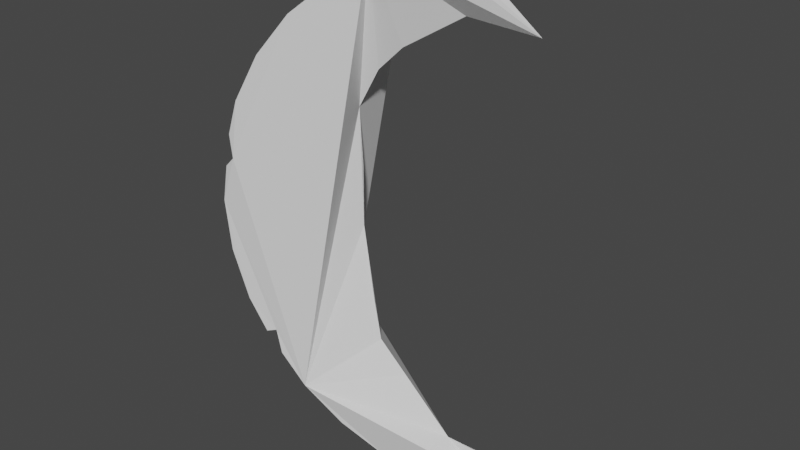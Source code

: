 # Source: moon.blend  (saved by Blender 2.82.7; exported with 4.5.12 LTS)
import bpy
from mathutils import Matrix  # noqa: F401  (used for matrix-valued properties, if any)

bpy.ops.wm.read_factory_settings(use_empty=True)
scene = bpy.context.scene
scene.name = 'Scene'

# ---- collections
col_collection = bpy.data.collections.new('Collection'); scene.collection.children.link(col_collection)

# ---- world
world_world = bpy.data.worlds.new('World'); scene.world = world_world
world_world.use_nodes = True; world_world.node_tree.nodes.clear()
_N = world_world.node_tree.nodes; _L = world_world.node_tree.links
n0 = _N.new('ShaderNodeOutputWorld'); n0.name = 'World Output'; n0.location = (300, 300)
n1 = _N.new('ShaderNodeBackground'); n1.name = 'Background'; n1.location = (10, 300)
n1.inputs[0].default_value = (0.05088, 0.05088, 0.05088, 1.0)
_L.new(n1.outputs[0], n0.inputs[0])
n0.is_active_output = True
world_world.color = (0.05088, 0.05088, 0.05088)
world_world.use_sun_shadow = False
world_world.sun_shadow_jitter_overblur = 0.0

# ---- meshes
me_sphere_001 = bpy.data.meshes.new('Sphere.001')
me_sphere_001.from_pydata([(0.2239, -0.02497, -0.6867), (0.1228, 0.01272, 0.6708), (-0.09967, -0.03697, 0.8025), (-0.376, -0.0874, 0.8394), (-0.483, -0.1294, 0.7483), (-0.6147, -0.1647, 0.6364), (-0.7228, -0.1937, 0.5), (-0.8032, -0.2152, 0.3444), (-0.8153, -0.2316, 0.1573), (-0.8693, -0.2329, 6.795e-08), (-0.8526, -0.2285, -0.1756), (-0.8032, -0.2152, -0.3444), (-0.7125, -0.188, -0.4452), (-0.6147, -0.1647, -0.6364), (-0.483, -0.1294, -0.7483), (-0.3327, -0.08914, -0.8315), (-0.1289, -0.05371, -0.8551), (-0.1063, 0.008375, 0.8037), (-0.3878, 0.001745, 0.8394), (-0.5, -3.229e-07, 0.7483), (-0.6364, -2.931e-07, 0.6364), (-0.7483, -3.825e-07, 0.5), (-0.8315, -1.888e-07, 0.3444), (-0.8453, -0.003102, 0.1573), (-0.9, -2.782e-07, 6.795e-08), (-0.8827, -3.08e-07, -0.1756), (-0.8315, -1.888e-07, -0.3444), (-0.738, 0.005656, -0.4452), (-0.6364, -2.931e-07, -0.6364), (-0.5, -3.527e-07, -0.7483), (-0.3444, -2.708e-07, -0.8315), (-0.1351, -0.008225, -0.8553), (-0.1008, 0.05379, 0.8036), (-0.376, 0.09089, 0.8394), (-0.483, 0.1294, 0.7483), (-0.6147, 0.1647, 0.6364), (-0.7228, 0.1937, 0.5), (-0.8032, 0.2152, 0.3444), (-0.8153, 0.2254, 0.1573), (-0.8693, 0.2329, 6.795e-08), (-0.8526, 0.2285, -0.1756), (-0.8032, 0.2152, -0.3444), (-0.7125, 0.1993, -0.4452), (-0.6147, 0.1647, -0.6364), (-0.483, 0.1294, -0.7483), (-0.3327, 0.08914, -0.8315), (-0.1277, 0.03694, -0.8543), (-0.1178, 0.01057, 0.6838), (-0.318, -0.01201, 0.5613), (-0.4876, -0.008666, 0.343), (-0.484, 0.0006326, 0.1518), (-0.4881, 0.003664, -0.05879), (-0.433, -0.01311, -0.3103), (-0.3141, -2.225e-07, -0.5475), (-0.1286, -0.009732, -0.7018), (0.2203, -0.02604, -0.6775), (0.2203, -0.02604, -0.6775), (-0.3327, -0.08914, -0.8315), (-0.1289, -0.05371, -0.8551), (-0.3338, 0.08915, -0.8315), (-0.1293, 0.03706, -0.8547), (-0.3327, -0.08914, -0.8315), (-0.1289, -0.05371, -0.8551), (0.2239, -0.02497, -0.6867), (0.1228, 0.01272, 0.6708), (-0.09967, -0.03697, 0.8025), (-0.376, -0.0874, 0.8394), (-0.483, -0.1294, 0.7483), (-0.6147, -0.1647, 0.6364), (-0.7228, -0.1937, 0.5), (-0.8032, -0.2152, 0.3444), (-0.8153, -0.2316, 0.1573), (-0.8693, -0.2329, 6.795e-08), (-0.8526, -0.2285, -0.1756), (-0.8032, -0.2152, -0.3444), (-0.7125, -0.188, -0.4452), (-0.6147, -0.1647, -0.6364), (-0.483, -0.1294, -0.7483), (-0.3327, -0.08914, -0.8315), (-0.1289, -0.05371, -0.8551), (-0.1008, 0.05379, 0.8036), (-0.376, 0.09089, 0.8394), (-0.483, 0.1294, 0.7483), (-0.6147, 0.1647, 0.6364), (-0.7228, 0.1937, 0.5), (-0.8032, 0.2152, 0.3444), (-0.8153, 0.2254, 0.1573), (-0.8693, 0.2329, 6.795e-08), (-0.8526, 0.2285, -0.1756), (-0.8032, 0.2152, -0.3444), (-0.7125, 0.1993, -0.4452), (-0.6147, 0.1647, -0.6364), (-0.483, 0.1294, -0.7483), (-0.3327, 0.08914, -0.8315), (-0.1277, 0.03694, -0.8543), (-0.1178, 0.01057, 0.6838), (-0.318, -0.01201, 0.5613), (-0.4875, -0.008434, 0.3441), (-0.484, 0.0006326, 0.1518), (-0.4881, 0.003664, -0.05879), (-0.433, -0.01311, -0.3103), (-0.3141, -2.225e-07, -0.5475), (-0.1286, -0.009732, -0.7018), (0.2203, -0.02604, -0.6775), (0.2203, -0.02604, -0.6775), (-0.3338, 0.08915, -0.8315), (-0.1293, 0.03706, -0.8547), (-0.8338, -0.2242, 0.2308), (-0.8633, -0.0001915, 0.2308), (-0.8338, 0.2238, 0.2308), (-0.8497, -0.2303, 0.1229), (-0.8799, -0.0006314, 0.1229), (-0.8497, 0.2291, 0.1229), (-0.4876, -0.008666, 0.343), (-0.484, 0.0006326, 0.1518), (-0.4876, -0.008666, 0.343), (-0.484, 0.0006326, 0.1518), (-0.4876, -0.008666, 0.343), (-0.484, 0.0006326, 0.1518), (-0.6944, -0.1859, -0.5285), (-0.719, 0.0006191, -0.5285), (-0.6944, 0.1872, -0.5285), (-0.7447, -0.1995, -0.4562), (-0.771, 9.643e-05, -0.4562), (-0.7447, 0.1997, -0.4562), (-0.4875, -0.008434, 0.3441), (-0.484, 0.0006326, 0.1518), (-0.4875, -0.008434, 0.3441), (-0.484, 0.0006326, 0.1518), (-0.4141, -0.00501, -0.4487), (-0.4141, -0.00501, -0.4487), (-0.4099, -0.01024, 0.4762), (0.07399, 0.002142, -0.7665), (0.0759, -0.04326, -0.7685), (0.06804, -0.02033, -0.7707)], [(1, 64), (2, 65), (3, 66), (4, 67), (5, 68), (6, 69), (7, 70), (8, 71), (9, 72), (10, 73), (11, 74), (12, 75), (13, 76), (14, 77), (15, 78), (16, 79), (32, 80), (33, 81), (34, 82), (35, 83), (36, 84), (37, 85), (38, 86), (39, 87), (40, 88), (41, 89), (42, 90), (43, 91), (44, 92), (45, 93), (46, 94), (47, 95), (48, 96), (49, 97), (50, 98), (51, 99), (52, 100), (53, 101), (54, 102), (55, 103), (59, 105), (60, 106), (49, 113), (98, 114), (113, 115), (114, 116), (115, 117), (116, 118), (117, 118), (97, 125), (118, 126), (125, 127), (126, 128), (127, 128)], [(5, 4, 19, 20), (119, 12, 27, 120), (6, 5, 20, 21), (14, 13, 28, 29), (7, 6, 21, 22), (15, 14, 29, 30), (107, 7, 22, 108), (16, 15, 30, 31), (110, 8, 23, 111), (2, 1, 17), (0, 133, 16, 31), (10, 9, 24, 25), (3, 2, 17, 18), (11, 10, 25, 26), (4, 3, 18, 19), (122, 11, 26, 123), (111, 23, 38, 112), (17, 1, 32), (0, 31, 46, 132), (25, 24, 39, 40), (18, 17, 32, 33), (26, 25, 40, 41), (19, 18, 33, 34), (123, 26, 41, 124), (20, 19, 34, 35), (120, 27, 42, 121), (21, 20, 35, 36), (29, 28, 43, 44), (22, 21, 36, 37), (30, 29, 44, 45), (108, 22, 37, 109), (31, 30, 45, 46), (46, 45, 59, 60), (57, 58, 62, 61), (2, 3, 4, 5, 6, 7, 107, 8, 110, 9, 10, 11, 122, 12, 119, 13, 14, 15, 16, 133, 0, 63, 104, 56, 55, 54, 53, 130, 52, 51, 50, 49, 131, 48, 47, 1), (0, 132, 46, 60, 59, 45, 44, 43, 121, 42, 124, 41, 40, 39, 112, 38, 109, 37, 36, 35, 34, 33, 32, 1, 47, 48, 131, 49, 50, 51, 52, 130, 53, 54, 55, 56, 104, 63), (23, 108, 109, 38), (8, 107, 108, 23), (24, 111, 112, 39), (9, 110, 111, 24), (28, 120, 121, 43), (13, 119, 120, 28), (27, 123, 124, 42), (12, 122, 123, 27)])
_uv = me_sphere_001.uv_layers.new(name='UVMap')
_uv.uv.foreach_set('vector', [0.04167, 0.75, 0.04167, 0.8125, 8.941e-08, 0.8125, 5.96e-08, 0.75, 0.04167, 0.2971, 0.04167, 0.3125, 8.941e-08, 0.3125, 8.209e-08, 0.2971, 0.04167, 0.6875, 0.04167, 0.75, 5.96e-08, 0.75, 8.941e-08, 0.6875, 0.04167, 0.1875, 0.04167, 0.25, 5.96e-08, 0.25, 8.941e-08, 0.1875, 0.04167, 0.625, 0.04167, 0.6875, 8.941e-08, 0.6875, 0.0, 0.625, 0.04167, 0.125, 0.04167, 0.1875, 8.941e-08, 0.1875, 1.192e-07, 0.125, 0.04167, 0.5834, 0.04167, 0.625, 0.0, 0.625, 3.972e-08, 0.5834, 0.04167, 0.0625, 0.04167, 0.125, 1.192e-07, 0.125, 2.384e-07, 0.0625, 0.04167, 0.5451, 0.04167, 0.5625, 5.96e-08, 0.5625, 5.96e-08, 0.5451, 0.04167, 0.9375, 0.02083, 1.0, 2.384e-07, 0.9375, 0.02083, 0.0, 0.03125, 0.03125, 0.04167, 0.0625, 2.384e-07, 0.0625, 0.04167, 0.4375, 0.04167, 0.5, 5.96e-08, 0.5, 5.96e-08, 0.4375, 0.04167, 0.875, 0.04167, 0.9375, 2.384e-07, 0.9375, 8.941e-08, 0.875, 0.04167, 0.375, 0.04167, 0.4375, 5.96e-08, 0.4375, 0.0, 0.375, 0.04167, 0.8125, 0.04167, 0.875, 8.941e-08, 0.875, 8.941e-08, 0.8125, 0.04167, 0.3298, 0.04167, 0.375, 0.0, 0.375, 6.469e-08, 0.3298, 1.0, 0.5451, 1.0, 0.5625, 0.9583, 0.5625, 0.9583, 0.5451, 1.0, 0.9375, 0.9792, 1.0, 0.9583, 0.9375, 0.535, 0.0, 1.0, 0.0625, 0.9583, 0.0625, 0.7467, 0.03125, 1.0, 0.4375, 1.0, 0.5, 0.9583, 0.5, 0.9583, 0.4375, 1.0, 0.875, 1.0, 0.9375, 0.9583, 0.9375, 0.9583, 0.875, 1.0, 0.375, 1.0, 0.4375, 0.9583, 0.4375, 0.9583, 0.375, 1.0, 0.8125, 1.0, 0.875, 0.9583, 0.875, 0.9583, 0.8125, 1.0, 0.3298, 1.0, 0.375, 0.9583, 0.375, 0.9583, 0.3298, 1.0, 0.75, 1.0, 0.8125, 0.9583, 0.8125, 0.9583, 0.75, 1.0, 0.2971, 1.0, 0.3125, 0.9583, 0.3125, 0.9583, 0.2971, 1.0, 0.6875, 1.0, 0.75, 0.9583, 0.75, 0.9583, 0.6875, 1.0, 0.1875, 1.0, 0.25, 0.9583, 0.25, 0.9583, 0.1875, 1.0, 0.625, 1.0, 0.6875, 0.9583, 0.6875, 0.9583, 0.625, 1.0, 0.125, 1.0, 0.1875, 0.9583, 0.1875, 0.9583, 0.125, 1.0, 0.5834, 1.0, 0.625, 0.9583, 0.625, 0.9583, 0.5834, 1.0, 0.0625, 1.0, 0.125, 0.9583, 0.125, 0.9583, 0.0625, 0.9583, 0.0625, 0.9583, 0.125, 0.9583, 0.125, 0.9583, 0.0625, 0.04167, 0.125, 0.04167, 0.0625, 0.04167, 0.0625, 0.04167, 0.125, 0.04167, 0.9375, 0.04167, 0.875, 0.04167, 0.8125, 0.04167, 0.75, 0.04167, 0.6875, 0.04167, 0.625, 0.04167, 0.5834, 0.04167, 0.5625, 0.04167, 0.5451, 0.04167, 0.5, 0.04167, 0.4375, 0.04167, 0.375, 0.04167, 0.3298, 0.04167, 0.3125, 0.04167, 0.2971, 0.04167, 0.25, 0.04167, 0.1875, 0.04167, 0.125, 0.04167, 0.0625, 0.2883, 0.03125, 0.535, 0.0, 0.4697, 0.0, 0.0, 0.0, 0.0, 0.0, 0.0, 0.0, 0.0, 0.0, 0.0, 0.0, 0.0, 0.0, 0.0, 0.0, 0.0, 0.0, 0.0, 0.0, 0.0, 0.0, 0.0, 0.0, 0.0, 0.0, 0.0, 0.0, 0.02083, 1.0, 0.535, 0.0, 0.7467, 0.03125, 0.9583, 0.0625, 0.9583, 0.0625, 0.9583, 0.125, 0.9583, 0.125, 0.9583, 0.1875, 0.9583, 0.25, 0.9583, 0.2971, 0.9583, 0.3125, 0.9583, 0.3298, 0.9583, 0.375, 0.9583, 0.4375, 0.9583, 0.5, 0.9583, 0.5451, 0.9583, 0.5625, 0.9583, 0.5834, 0.9583, 0.625, 0.9583, 0.6875, 0.9583, 0.75, 0.9583, 0.8125, 0.9583, 0.875, 0.9583, 0.9375, 0.9792, 1.0, 0.0, 0.0, 0.0, 0.0, 0.0, 0.0, 0.0, 0.0, 0.0, 0.0, 0.0, 0.0, 0.0, 0.0, 0.0, 0.0, 0.0, 0.0, 0.0, 0.0, 0.0, 0.0, 0.0, 0.0, 0.0, 0.0, 0.4697, 0.0, 1.0, 0.5625, 1.0, 0.5834, 0.9583, 0.5834, 0.9583, 0.5625, 0.04167, 0.5625, 0.04167, 0.5834, 3.972e-08, 0.5834, 5.96e-08, 0.5625, 1.0, 0.5, 1.0, 0.5451, 0.9583, 0.5451, 0.9583, 0.5, 0.04167, 0.5, 0.04167, 0.5451, 5.96e-08, 0.5451, 5.96e-08, 0.5, 1.0, 0.25, 1.0, 0.2971, 0.9583, 0.2971, 0.9583, 0.25, 0.04167, 0.25, 0.04167, 0.2971, 8.209e-08, 0.2971, 5.96e-08, 0.25, 1.0, 0.3125, 1.0, 0.3298, 0.9583, 0.3298, 0.9583, 0.3125, 0.04167, 0.3125, 0.04167, 0.3298, 6.469e-08, 0.3298, 8.941e-08, 0.3125])
me_sphere_001.use_remesh_fix_poles = True
me_sphere_001.use_remesh_preserve_attributes = False
me_sphere_001.use_mirror_vertex_groups = False
me_sphere_001.update()

# ---- objects
ob_sphere = bpy.data.objects.new('Sphere', me_sphere_001)

# ---- transforms, parenting, visibility, modifiers, constraints
ob_sphere.location = (0.2055, 0.4912, -0.005963)
ob_sphere.lineart.crease_threshold = 0.0

# ---- collection membership
scene.collection.objects.link(ob_sphere)

# ---- scene / render settings (as saved in the file)
scene.frame_start = 1; scene.frame_end = 250; scene.frame_set(1)
scene.render.engine = 'BLENDER_EEVEE_NEXT'
scene.cycles.use_denoising = False
scene.cycles.samples = 128
scene.cycles.sampling_pattern = 'TABULATED_SOBOL'
scene.cycles.use_adaptive_sampling = False
scene.cycles.use_light_tree = False
scene.view_settings.view_transform = 'Filmic'
bpy.context.view_layer.update()

# ---- added for rendering (the .blend has no active camera and no usable light): camera, sun
cam_auto = bpy.data.cameras.new('AutoCamera')
cam_auto.lens = 50.0
cam_auto.sensor_width = 36.0
cam_auto.clip_end = 1000.0
ob_auto_camera = bpy.data.objects.new('AutoCamera', cam_auto)
scene.collection.objects.link(ob_auto_camera)
ob_auto_camera.location = (1.79761, -1.82503, 1.53027)
ob_auto_camera.rotation_euler = (1.09748, -7.21219e-08, 0.694738)
scene.camera = ob_auto_camera
light_auto_sun = bpy.data.lights.new('AutoSun', 'SUN')
light_auto_sun.energy = 3.0
light_auto_sun.angle = 0.0523599
ob_auto_sun = bpy.data.objects.new('AutoSun', light_auto_sun)
scene.collection.objects.link(ob_auto_sun)
ob_auto_sun.rotation_euler = (0.872665, 0.174533, 0.523599)
bpy.context.view_layer.update()
